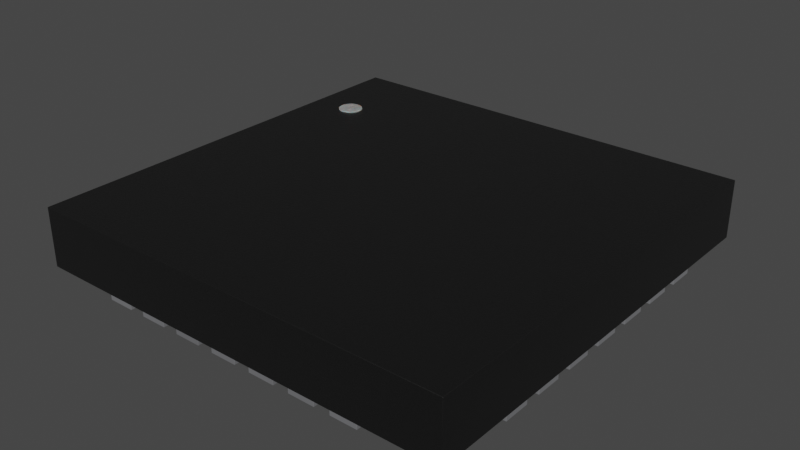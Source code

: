 # Source: UFQFN-28-1EP_4x4mm.blend  (saved by Blender 3.2.14; exported with 4.5.12 LTS)
import bpy
from mathutils import Matrix  # noqa: F401  (used for matrix-valued properties, if any)

bpy.ops.wm.read_factory_settings(use_empty=True)
scene = bpy.context.scene
scene.name = 'Scene'

# ---- collections
col_collection = bpy.data.collections.new('Collection'); scene.collection.children.link(col_collection)

# ---- materials (node trees are filled in below, after node groups)
mat_plastic_chip = bpy.data.materials.new('plastic_chip')
mat_plastic_chip.use_transparent_shadow = False
mat_plastic_chip.preview_render_type = 'CUBE'
mat_white_markings = bpy.data.materials.new('white_markings')
mat_white_markings.use_transparent_shadow = False
mat_white_markings.preview_render_type = 'FLAT'
mat_metal_pins = bpy.data.materials.new('metal_pins')
mat_metal_pins.use_transparent_shadow = False
mat_metal_pins.preview_render_type = 'CUBE'

# ---- material node trees
mat_plastic_chip.use_nodes = True; mat_plastic_chip.node_tree.nodes.clear()
_N = mat_plastic_chip.node_tree.nodes; _L = mat_plastic_chip.node_tree.links
n0 = _N.new('ShaderNodeBsdfPrincipled'); n0.name = 'Principled BSDF'; n0.location = (10, 300)
n0.distribution = 'GGX'
n0.subsurface_method = 'BURLEY'
n0.inputs[0].default_value = (0.009312, 0.009312, 0.009312, 1.0)
n0.inputs[1].default_value = 0.1372
n0.inputs[2].default_value = 0.3706
n0.inputs[3].default_value = 1.45
n0.inputs[27].default_value = (0.0, 0.0, 0.0, 1.0)
n0.inputs[28].default_value = 1.0
n1 = _N.new('ShaderNodeOutputMaterial'); n1.name = 'Material Output'; n1.location = (300, 300)
n2 = _N.new('ShaderNodeTexNoise'); n2.name = 'Noise Texture'; n2.location = (-893, 54)
n2.inputs[2].default_value = 200.0
n2.inputs[3].default_value = 3.6
n2.inputs[4].default_value = 0.8375
n3 = _N.new('ShaderNodeBump'); n3.name = 'Bump'; n3.location = (-604, -53)
n3.inputs[0].default_value = 0.08
n3.inputs[1].default_value = 1.0
n3.inputs[2].default_value = 1.0
_L.new(n0.outputs[0], n1.inputs[0])
_L.new(n2.outputs[0], n3.inputs[3])
_L.new(n3.outputs[0], n0.inputs[5])
n1.is_active_output = True
mat_white_markings.use_nodes = True; mat_white_markings.node_tree.nodes.clear()
_N = mat_white_markings.node_tree.nodes; _L = mat_white_markings.node_tree.links
n0 = _N.new('ShaderNodeOutputMaterial'); n0.name = 'Material Output'; n0.location = (300, 300)
n1 = _N.new('ShaderNodeBsdfPrincipled'); n1.name = 'Principled BSDF'; n1.location = (-34, 272)
n1.distribution = 'GGX'
n1.subsurface_method = 'BURLEY'
n1.inputs[1].default_value = 0.02
n1.inputs[2].default_value = 0.4636
n1.inputs[3].default_value = 1.4
n1.inputs[8].default_value = 1.0
n1.inputs[10].default_value = 0.3682
n1.inputs[13].default_value = 0.6591
n1.inputs[18].default_value = 0.2318
n1.inputs[20].default_value = 0.6709
n1.inputs[24].default_value = 0.1191
n1.inputs[27].default_value = (0.0, 0.0, 0.0, 1.0)
n1.inputs[28].default_value = 1.0
n2 = _N.new('ShaderNodeMapping'); n2.name = 'Mapping'; n2.location = (-1010, 265)
n2.inputs[3].default_value = (3.0, 1.0, 1.0)
n3 = _N.new('ShaderNodeTexCoord'); n3.name = 'Texture Coordinate'; n3.location = (-1250, 180)
n4 = _N.new('ShaderNodeBump'); n4.name = 'Bump'; n4.location = (-376, -99)
n4.inputs[0].default_value = 0.05
n4.inputs[1].default_value = 1.0
n4.inputs[2].default_value = 1.0
n5 = _N.new('ShaderNodeTexNoise'); n5.name = 'Noise Texture'; n5.location = (-662, 176)
n5.inputs[2].default_value = 88.0
n5.inputs[3].default_value = 10.8
n5.inputs[4].default_value = 0.9167
n5.inputs[8].default_value = 1.6
n6 = _N.new('ShaderNodeValToRGB'); n6.name = 'ColorRamp'; n6.location = (-354, 186)
while len(n6.color_ramp.elements) > 1: n6.color_ramp.elements.remove(n6.color_ramp.elements[-1])
n6.color_ramp.elements[0].position = 0.0; n6.color_ramp.elements[0].color = (0.2596, 0.2596, 0.2596, 1.0)
_e = n6.color_ramp.elements.new(1.0); _e.color = (0.6303, 0.6303, 0.6303, 1.0)
n7 = _N.new('ShaderNodeMix'); n7.name = 'Mix'; n7.location = (-204, 152)
n7.data_type = 'RGBA'
n7.inputs[0].default_value = 0.3682
n7.inputs[7].default_value = (0.2525, 0.2525, 0.2525, 1.0)
_L.new(n5.outputs[0], n6.inputs[0])
_L.new(n1.outputs[0], n0.inputs[0])
_L.new(n3.outputs[2], n2.inputs[0])
_L.new(n2.outputs[0], n5.inputs[0])
_L.new(n5.outputs[0], n4.inputs[3])
_L.new(n4.outputs[0], n1.inputs[5])
_L.new(n6.outputs[0], n7.inputs[6])
_L.new(n7.outputs[2], n1.inputs[0])
n0.is_active_output = True
mat_metal_pins.use_nodes = True; mat_metal_pins.node_tree.nodes.clear()
_N = mat_metal_pins.node_tree.nodes; _L = mat_metal_pins.node_tree.links
n0 = _N.new('ShaderNodeMapping'); n0.name = 'Mapping'; n0.location = (-1447, -91)
n0.inputs[3].default_value = (4.8, 1.2, 1.1)
n1 = _N.new('ShaderNodeBsdfPrincipled'); n1.name = 'Principled BSDF'; n1.location = (-560, 254)
n1.distribution = 'GGX'
n1.subsurface_method = 'BURLEY'
n1.inputs[1].default_value = 0.7818
n1.inputs[2].default_value = 0.2886
n1.inputs[3].default_value = 1.45
n1.inputs[13].default_value = 0.0
n1.inputs[27].default_value = (0.0, 0.0, 0.0, 1.0)
n1.inputs[28].default_value = 1.0
n2 = _N.new('ShaderNodeOutputMaterial'); n2.name = 'Material Output.002'; n2.location = (-205, 253)
n2.width = 213
n3 = _N.new('ShaderNodeTexNoise'); n3.name = 'Noise Texture.002'; n3.location = (-1228, -73)
n3.inputs[2].default_value = 0.1
n3.inputs[3].default_value = 7.0
n3.inputs[4].default_value = 0.6
n3.inputs[8].default_value = 0.4
n4 = _N.new('ShaderNodeTexCoord'); n4.name = 'Texture Coordinate'; n4.location = (-1636, -116)
n5 = _N.new('ShaderNodeMix'); n5.name = 'Mix.001'; n5.location = (-921, 45)
n5.data_type = 'RGBA'
n5.inputs[6].default_value = (0.9398, 0.9547, 1.0, 1.0)
n5.inputs[7].default_value = (0.13, 0.1259, 0.1359, 1.0)
n6 = _N.new('ShaderNodeBump'); n6.name = 'Bump.001'; n6.location = (-1001, -227)
n6.inputs[0].default_value = 0.05
n6.inputs[1].default_value = 0.01
n6.inputs[2].default_value = 1.0
_L.new(n1.outputs[0], n2.inputs[0])
_L.new(n3.outputs[0], n6.inputs[3])
_L.new(n0.outputs[0], n3.inputs[0])
_L.new(n3.outputs[0], n5.inputs[0])
_L.new(n4.outputs[3], n0.inputs[0])
_L.new(n5.outputs[2], n1.inputs[0])
_L.new(n6.outputs[0], n1.inputs[5])
n2.is_active_output = True

# ---- world
world_world = bpy.data.worlds.new('World'); scene.world = world_world
world_world.use_nodes = True; world_world.node_tree.nodes.clear()
_N = world_world.node_tree.nodes; _L = world_world.node_tree.links
n0 = _N.new('ShaderNodeOutputWorld'); n0.name = 'World Output'; n0.location = (300, 300)
n1 = _N.new('ShaderNodeBackground'); n1.name = 'Background'; n1.location = (10, 300)
n1.inputs[0].default_value = (0.05088, 0.05088, 0.05088, 1.0)
_L.new(n1.outputs[0], n0.inputs[0])
n0.is_active_output = True
world_world.color = (0.05088, 0.05088, 0.05088)
world_world.use_sun_shadow = False
world_world.sun_shadow_jitter_overblur = 0.0

# ---- meshes
me_shape_9_indexedfaceset_084 = bpy.data.meshes.new('SHAPE_9_IndexedFaceSet.084')
me_shape_9_indexedfaceset_084.from_pydata([(-0.8074, -0.8074, 0.2402), (0.8074, -0.8074, 0.02008), (0.8074, 0.8074, 0.2402), (0.8074, -0.8074, 0.2402), (0.8074, 0.8074, 0.02008), (-0.8074, 0.8074, 0.2402), (-0.8074, -0.8074, 0.02008), (-0.8074, 0.8074, 0.02008), (-0.8051, 0.4224, 0.0), (-0.6051, 0.4224, 0.05), (-0.8051, 0.4224, 0.05), (-0.8051, 0.5224, 0.05), (-0.8051, 0.5224, 0.0), (-0.6051, 0.5224, 0.0), (-0.6051, 0.4224, 0.0), (-0.6051, 0.5224, 0.05), (-0.6051, 0.265, 0.05), (-0.6051, 0.365, 0.0), (-0.6051, 0.365, 0.05), (-0.8051, 0.365, 0.0), (-0.8051, 0.365, 0.05), (-0.6051, 0.265, 0.0), (-0.8051, 0.265, 0.0), (-0.8051, 0.265, 0.05), (-0.8051, 0.1075, 0.05), (-0.6051, 0.2075, 0.05), (-0.8051, 0.1075, 0.0), (-0.8051, 0.2075, 0.05), (-0.8051, 0.2075, 0.0), (-0.6051, 0.2075, 0.0), (-0.6051, 0.1075, 0.0), (-0.6051, 0.1075, 0.05), (-0.6051, -0.05, 0.0), (-0.8051, -0.05, 0.0), (-0.8051, -0.05, 0.05), (-0.6051, 0.05, 0.05), (-0.6051, -0.05, 0.05), (-0.6051, 0.05, 0.0), (-0.8051, 0.05, 0.0), (-0.8051, 0.05, 0.05), (-0.6051, -0.2075, 0.0), (-0.8051, -0.2075, 0.0), (-0.6051, -0.2075, 0.05), (-0.6051, -0.1075, 0.05), (-0.6051, -0.1075, 0.0), (-0.8051, -0.1075, 0.05), (-0.8051, -0.1075, 0.0), (-0.8051, -0.2075, 0.05), (-0.8051, -0.365, 0.0), (-0.6051, -0.365, 0.05), (-0.8051, -0.365, 0.05), (-0.6051, -0.265, 0.0), (-0.8051, -0.265, 0.0), (-0.8051, -0.265, 0.05), (-0.6051, -0.365, 0.0), (-0.6051, -0.265, 0.05), (-0.8051, -0.5224, 0.0), (-0.6051, -0.5224, 0.05), (-0.8051, -0.4224, 0.05), (-0.8051, -0.5224, 0.05), (-0.8051, -0.4224, 0.0), (-0.6051, -0.4224, 0.0), (-0.6051, -0.5224, 0.0), (-0.6051, -0.4224, 0.05), (-0.5224, -0.8051, 0.0), (-0.5224, -0.6051, 0.0), (-0.5224, -0.6051, 0.05), (-0.4224, -0.6051, 0.05), (-0.4224, -0.6051, 0.0), (-0.4224, -0.8051, 0.0), (-0.5224, -0.8051, 0.05), (-0.4224, -0.8051, 0.05), (-0.365, -0.8051, 0.0), (-0.265, -0.8051, 0.05), (-0.365, -0.6051, 0.0), (-0.265, -0.6051, 0.0), (-0.265, -0.6051, 0.05), (-0.265, -0.8051, 0.0), (-0.365, -0.8051, 0.05), (-0.365, -0.6051, 0.05), (-0.1075, -0.8051, 0.05), (-0.1075, -0.6051, 0.0), (-0.1075, -0.8051, 0.0), (-0.1075, -0.6051, 0.05), (-0.2075, -0.6051, 0.0), (-0.2075, -0.8051, 0.0), (-0.2075, -0.8051, 0.05), (-0.2075, -0.6051, 0.05), (-0.05, -0.8051, 0.05), (-0.05, -0.6051, 0.0), (-0.05, -0.6051, 0.05), (0.05, -0.6051, 0.0), (0.05, -0.8051, 0.0), (-0.05, -0.8051, 0.0), (0.05, -0.8051, 0.05), (0.05, -0.6051, 0.05), (0.1075, -0.8051, 0.0), (0.1075, -0.8051, 0.05), (0.2075, -0.6051, 0.05), (0.2075, -0.8051, 0.05), (0.2075, -0.6051, 0.0), (0.1075, -0.6051, 0.05), (0.1075, -0.6051, 0.0), (0.2075, -0.8051, 0.0), (0.265, -0.8051, 0.0), (0.265, -0.8051, 0.05), (0.365, -0.6051, 0.0), (0.365, -0.8051, 0.0), (0.365, -0.8051, 0.05), (0.265, -0.6051, 0.05), (0.265, -0.6051, 0.0), (0.365, -0.6051, 0.05), (0.4224, -0.8051, 0.0), (0.5224, -0.8051, 0.05), (0.5224, -0.8051, 0.0), (0.4224, -0.6051, 0.0), (0.5224, -0.6051, 0.0), (0.4224, -0.8051, 0.05), (0.4224, -0.6051, 0.05), (0.5224, -0.6051, 0.05), (0.8051, -0.4224, 0.0), (0.8051, -0.4224, 0.05), (0.8051, -0.5224, 0.05), (0.6051, -0.4224, 0.0), (0.6051, -0.5224, 0.05), (0.8051, -0.5224, 0.0), (0.6051, -0.5224, 0.0), (0.6051, -0.4224, 0.05), (0.8051, -0.365, 0.05), (0.8051, -0.265, 0.0), (0.6051, -0.265, 0.0), (0.6051, -0.265, 0.05), (0.6051, -0.365, 0.0), (0.8051, -0.365, 0.0), (0.6051, -0.365, 0.05), (0.8051, -0.265, 0.05), (0.8051, -0.2075, 0.0), (0.6051, -0.2075, 0.0), (0.6051, -0.1075, 0.0), (0.8051, -0.1075, 0.0), (0.8051, -0.1075, 0.05), (0.6051, -0.2075, 0.05), (0.8051, -0.2075, 0.05), (0.6051, -0.1075, 0.05), (0.8051, 0.05, 0.0), (0.8051, -0.05, 0.05), (0.6051, 0.05, 0.0), (0.6051, -0.05, 0.05), (0.6051, 0.05, 0.05), (0.8051, -0.05, 0.0), (0.6051, -0.05, 0.0), (0.8051, 0.05, 0.05), (0.8051, 0.1075, 0.05), (0.8051, 0.2075, 0.0), (0.6051, 0.2075, 0.05), (0.6051, 0.1075, 0.0), (0.6051, 0.2075, 0.0), (0.8051, 0.1075, 0.0), (0.6051, 0.1075, 0.05), (0.8051, 0.2075, 0.05), (0.8051, 0.265, 0.0), (0.8051, 0.365, 0.05), (0.8051, 0.265, 0.05), (0.6051, 0.365, 0.0), (0.6051, 0.265, 0.05), (0.6051, 0.365, 0.05), (0.8051, 0.365, 0.0), (0.6051, 0.265, 0.0), (0.6051, 0.4224, 0.0), (0.8051, 0.5224, 0.0), (0.8051, 0.5224, 0.05), (0.8051, 0.4224, 0.05), (0.6051, 0.4224, 0.05), (0.6051, 0.5224, 0.0), (0.8051, 0.4224, 0.0), (0.6051, 0.5224, 0.05), (0.5224, 0.6051, 0.0), (0.5224, 0.6051, 0.05), (0.5224, 0.8051, 0.05), (0.4224, 0.8051, 0.0), (0.5224, 0.8051, 0.0), (0.4224, 0.6051, 0.0), (0.4224, 0.6051, 0.05), (0.4224, 0.8051, 0.05), (0.365, 0.6051, 0.0), (0.365, 0.6051, 0.05), (0.365, 0.8051, 0.0), (0.265, 0.8051, 0.0), (0.265, 0.6051, 0.0), (0.265, 0.8051, 0.05), (0.265, 0.6051, 0.05), (0.365, 0.8051, 0.05), (0.1075, 0.6051, 0.05), (0.2075, 0.8051, 0.0), (0.2075, 0.6051, 0.05), (0.1075, 0.8051, 0.0), (0.2075, 0.8051, 0.05), (0.2075, 0.6051, 0.0), (0.1075, 0.6051, 0.0), (0.1075, 0.8051, 0.05), (0.05, 0.6051, 0.0), (0.05, 0.6051, 0.05), (0.05, 0.8051, 0.05), (-0.05, 0.8051, 0.0), (0.05, 0.8051, 0.0), (-0.05, 0.8051, 0.05), (-0.05, 0.6051, 0.05), (-0.05, 0.6051, 0.0), (-0.1075, 0.6051, 0.0), (-0.1075, 0.8051, 0.0), (-0.1075, 0.6051, 0.05), (-0.2075, 0.8051, 0.05), (-0.2075, 0.8051, 0.0), (-0.2075, 0.6051, 0.0), (-0.2075, 0.6051, 0.05), (-0.1075, 0.8051, 0.05), (-0.365, 0.6051, 0.0), (-0.265, 0.6051, 0.0), (-0.265, 0.6051, 0.05), (-0.365, 0.8051, 0.05), (-0.365, 0.6051, 0.05), (-0.365, 0.8051, 0.0), (-0.265, 0.8051, 0.0), (-0.265, 0.8051, 0.05), (-0.5224, 0.6051, 0.0), (-0.4224, 0.6051, 0.05), (-0.5224, 0.6051, 0.05), (-0.5224, 0.8051, 0.05), (-0.5224, 0.8051, 0.0), (-0.4224, 0.8051, 0.0), (-0.4224, 0.6051, 0.0), (-0.4224, 0.8051, 0.05), (0.5402, -0.5402, 0.0), (0.5402, 0.5402, 0.05), (0.5402, 0.5402, 0.0), (-0.5402, 0.5402, 0.05), (-0.5402, -0.5402, 0.0), (-0.5402, 0.5402, 0.0), (-0.5402, -0.5402, 0.05), (0.5402, -0.5402, 0.05), (-0.6436, 0.5148, 0.1527), (-0.6436, 0.5148, 0.244), (-0.6347, 0.5139, 0.1527), (-0.6347, 0.5139, 0.244), (-0.6262, 0.5113, 0.1527), (-0.6262, 0.5113, 0.244), (-0.6183, 0.5071, 0.1527), (-0.6183, 0.5071, 0.244), (-0.6114, 0.5014, 0.1527), (-0.6114, 0.5014, 0.244), (-0.6057, 0.4945, 0.1527), (-0.6057, 0.4945, 0.244), (-0.6015, 0.4866, 0.1527), (-0.6015, 0.4866, 0.244), (-0.5989, 0.478, 0.1527), (-0.5989, 0.478, 0.244), (-0.598, 0.4691, 0.1527), (-0.598, 0.4691, 0.244), (-0.5989, 0.4602, 0.1527), (-0.5989, 0.4602, 0.244), (-0.6015, 0.4516, 0.1527), (-0.6015, 0.4516, 0.244), (-0.6057, 0.4438, 0.1527), (-0.6057, 0.4438, 0.244), (-0.6114, 0.4368, 0.1527), (-0.6114, 0.4368, 0.244), (-0.6183, 0.4312, 0.1527), (-0.6183, 0.4312, 0.244), (-0.6262, 0.4269, 0.1527), (-0.6262, 0.4269, 0.244), (-0.6347, 0.4243, 0.1527), (-0.6347, 0.4243, 0.244), (-0.6436, 0.4235, 0.1527), (-0.6436, 0.4235, 0.244), (-0.6526, 0.4243, 0.1527), (-0.6526, 0.4243, 0.244), (-0.6611, 0.4269, 0.1527), (-0.6611, 0.4269, 0.244), (-0.669, 0.4312, 0.1527), (-0.669, 0.4312, 0.244), (-0.6759, 0.4368, 0.1527), (-0.6759, 0.4368, 0.244), (-0.6816, 0.4438, 0.1527), (-0.6816, 0.4438, 0.244), (-0.6858, 0.4516, 0.1527), (-0.6858, 0.4516, 0.244), (-0.6884, 0.4602, 0.1527), (-0.6884, 0.4602, 0.244), (-0.6893, 0.4691, 0.1527), (-0.6893, 0.4691, 0.244), (-0.6884, 0.478, 0.1527), (-0.6884, 0.478, 0.244), (-0.6858, 0.4866, 0.1527), (-0.6858, 0.4866, 0.244), (-0.6816, 0.4945, 0.1527), (-0.6816, 0.4945, 0.244), (-0.6759, 0.5014, 0.1527), (-0.6759, 0.5014, 0.244), (-0.669, 0.5071, 0.1527), (-0.669, 0.5071, 0.244), (-0.6611, 0.5113, 0.1527), (-0.6611, 0.5113, 0.244), (-0.6526, 0.5139, 0.1527), (-0.6526, 0.5139, 0.244)], [], [(28, 26, 24, 27), (6, 1, 3, 0), (1, 4, 2, 3), (4, 7, 5, 2), (7, 6, 0, 5), (1, 6, 7, 4), (8, 14, 9, 10), (14, 13, 15, 9), (13, 12, 11, 15), (12, 8, 10, 11), (14, 8, 12, 13), (10, 9, 15, 11), (22, 21, 16, 23), (21, 17, 18, 16), (17, 19, 20, 18), (19, 22, 23, 20), (21, 22, 19, 17), (23, 16, 18, 20), (26, 30, 31, 24), (30, 29, 25, 31), (29, 28, 27, 25), (30, 26, 28, 29), (33, 32, 36, 34), (24, 31, 25, 27), (32, 37, 35, 36), (68, 65, 66, 67), (37, 38, 39, 35), (38, 33, 34, 39), (32, 33, 38, 37), (34, 36, 35, 39), (41, 40, 42, 47), (40, 44, 43, 42), (44, 46, 45, 43), (46, 41, 47, 45), (40, 41, 46, 44), (47, 42, 43, 45), (48, 54, 49, 50), (54, 51, 55, 49), (51, 52, 53, 55), (52, 48, 50, 53), (54, 48, 52, 51), (50, 49, 55, 53), (56, 62, 57, 59), (62, 61, 63, 57), (61, 60, 58, 63), (60, 56, 59, 58), (62, 56, 60, 61), (59, 57, 63, 58), (64, 69, 71, 70), (69, 68, 67, 71), (65, 64, 70, 66), (75, 74, 79, 76), (69, 64, 65, 68), (70, 71, 67, 66), (72, 77, 73, 78), (77, 75, 76, 73), (74, 72, 78, 79), (92, 93, 89, 91), (77, 72, 74, 75), (78, 73, 76, 79), (85, 82, 80, 86), (82, 81, 83, 80), (81, 84, 87, 83), (84, 85, 86, 87), (82, 85, 84, 81), (86, 80, 83, 87), (93, 92, 94, 88), (92, 91, 95, 94), (91, 89, 90, 95), (89, 93, 88, 90), (88, 94, 95, 90), (107, 106, 111, 108), (96, 103, 99, 97), (103, 100, 98, 99), (100, 102, 101, 98), (102, 96, 97, 101), (103, 96, 102, 100), (97, 99, 98, 101), (104, 107, 108, 105), (106, 110, 109, 111), (125, 120, 121, 122), (110, 104, 105, 109), (107, 104, 110, 106), (105, 108, 111, 109), (112, 114, 113, 117), (114, 116, 119, 113), (116, 115, 118, 119), (115, 112, 117, 118), (114, 112, 115, 116), (117, 113, 119, 118), (126, 125, 122, 124), (120, 123, 127, 121), (139, 138, 143, 140), (123, 126, 124, 127), (125, 126, 123, 120), (124, 122, 121, 127), (132, 133, 128, 134), (133, 129, 135, 128), (129, 130, 131, 135), (130, 132, 134, 131), (133, 132, 130, 129), (134, 128, 135, 131), (137, 136, 142, 141), (136, 139, 140, 142), (138, 137, 141, 143), (141, 142, 140, 143), (136, 137, 138, 139), (150, 149, 145, 147), (149, 144, 151, 145), (144, 146, 148, 151), (160, 167, 163, 166), (146, 150, 147, 148), (149, 150, 146, 144), (147, 145, 151, 148), (155, 157, 152, 158), (157, 153, 159, 152), (153, 156, 154, 159), (156, 155, 158, 154), (157, 155, 156, 153), (158, 152, 159, 154), (167, 160, 162, 164), (160, 166, 161, 162), (166, 163, 165, 161), (163, 167, 164, 165), (164, 162, 161, 165), (174, 169, 170, 171), (168, 174, 171, 172), (169, 173, 175, 170), (176, 181, 179, 180), (173, 168, 172, 175), (174, 168, 173, 169), (172, 171, 170, 175), (181, 176, 177, 182), (176, 180, 178, 177), (180, 179, 183, 178), (179, 181, 182, 183), (182, 177, 178, 183), (187, 188, 190, 189), (188, 184, 185, 190), (184, 186, 191, 185), (186, 187, 189, 191), (184, 188, 187, 186), (197, 193, 196, 194), (190, 185, 191, 189), (198, 197, 194, 192), (195, 198, 192, 199), (193, 195, 199, 196), (208, 209, 215, 210), (197, 198, 195, 193), (192, 194, 196, 199), (207, 200, 201, 206), (200, 204, 202, 201), (204, 203, 205, 202), (203, 207, 206, 205), (200, 207, 203, 204), (206, 201, 202, 205), (213, 208, 210, 214), (209, 212, 211, 215), (0, 3, 2, 5), (212, 213, 214, 211), (208, 213, 212, 209), (214, 210, 215, 211), (216, 217, 218, 220), (217, 222, 223, 218), (222, 221, 219, 223), (221, 216, 220, 219), (217, 216, 221, 222), (220, 218, 223, 219), (224, 230, 225, 226), (230, 229, 231, 225), (229, 228, 227, 231), (228, 224, 226, 227), (230, 224, 228, 229), (226, 225, 231, 227), (236, 232, 239, 238), (232, 234, 233, 239), (234, 237, 235, 233), (237, 236, 238, 235), (232, 236, 237, 234), (238, 239, 233, 235), (240, 241, 243, 242), (242, 243, 245, 244), (244, 245, 247, 246), (246, 247, 249, 248), (248, 249, 251, 250), (250, 251, 253, 252), (252, 253, 255, 254), (254, 255, 257, 256), (256, 257, 259, 258), (258, 259, 261, 260), (260, 261, 263, 262), (262, 263, 265, 264), (264, 265, 267, 266), (266, 267, 269, 268), (268, 269, 271, 270), (270, 271, 273, 272), (272, 273, 275, 274), (274, 275, 277, 276), (276, 277, 279, 278), (278, 279, 281, 280), (280, 281, 283, 282), (282, 283, 285, 284), (284, 285, 287, 286), (286, 287, 289, 288), (288, 289, 291, 290), (290, 291, 293, 292), (292, 293, 295, 294), (294, 295, 297, 296), (296, 297, 299, 298), (298, 299, 301, 300), (243, 241, 303, 301, 299, 297, 295, 293, 291, 289, 287, 285, 283, 281, 279, 277, 275, 273, 271, 269, 267, 265, 263, 261, 259, 257, 255, 253, 251, 249, 247, 245), (300, 301, 303, 302), (302, 303, 241, 240), (240, 242, 244, 246, 248, 250, 252, 254, 256, 258, 260, 262, 264, 266, 268, 270, 272, 274, 276, 278, 280, 282, 284, 286, 288, 290, 292, 294, 296, 298, 300, 302)])
me_shape_9_indexedfaceset_084.polygons.foreach_set('use_smooth', [1, 1, 1, 1, 1, 1, 1, 1, 1, 1, 1, 1, 1, 1, 1, 1, 1, 1, 1, 1, 1, 1, 1, 1, 1, 1, 1, 1, 1, 1, 1, 1, 1, 1, 1, 1, 1, 1, 1, 1, 1, 1, 1, 1, 1, 1, 1, 1, 1, 1, 1, 1, 1, 1, 1, 1, 1, 1, 1, 1, 1, 1, 1, 1, 1, 1, 1, 1, 1, 1, 1, 1, 1, 1, 1, 1, 1, 1, 1, 1, 1, 1, 1, 1, 1, 1, 1, 1, 1, 1, 1, 1, 1, 1, 1, 1, 1, 1, 1, 1, 1, 1, 1, 1, 1, 1, 1, 1, 1, 1, 1, 1, 1, 1, 1, 1, 1, 1, 1, 1, 1, 1, 1, 1, 1, 1, 1, 1, 1, 1, 1, 1, 1, 1, 1, 1, 1, 1, 1, 1, 1, 1, 1, 1, 1, 1, 1, 1, 1, 1, 1, 1, 1, 1, 1, 1, 1, 1, 1, 1, 1, 1, 1, 1, 1, 1, 1, 1, 1, 1, 1, 1, 1, 1, 1, 1, 1, 1, 1, 1, 0, 0, 0, 0, 0, 0, 0, 0, 0, 0, 0, 0, 0, 0, 0, 0, 0, 0, 0, 0, 0, 0, 0, 0, 0, 0, 0, 0, 0, 0, 0, 0, 0, 0])
me_shape_9_indexedfaceset_084.polygons.foreach_set('material_index', [2, 0, 0, 0, 0, 0, 2, 2, 2, 2, 2, 2, 2, 2, 2, 2, 2, 2, 2, 2, 2, 2, 2, 2, 2, 2, 2, 2, 2, 2, 2, 2, 2, 2, 2, 2, 2, 2, 2, 2, 2, 2, 2, 2, 2, 2, 2, 2, 2, 2, 2, 2, 2, 2, 2, 2, 2, 2, 2, 2, 2, 2, 2, 2, 2, 2, 2, 2, 2, 2, 2, 2, 2, 2, 2, 2, 2, 2, 2, 2, 2, 2, 2, 2, 2, 2, 2, 2, 2, 2, 2, 2, 2, 2, 2, 2, 2, 2, 2, 2, 2, 2, 2, 2, 2, 2, 2, 2, 2, 2, 2, 2, 2, 2, 2, 2, 2, 2, 2, 2, 2, 2, 2, 2, 2, 2, 2, 2, 2, 2, 2, 2, 2, 2, 2, 2, 2, 2, 2, 2, 2, 2, 2, 2, 2, 2, 2, 2, 2, 2, 2, 2, 2, 2, 2, 2, 2, 2, 0, 2, 2, 2, 2, 2, 2, 2, 2, 2, 2, 2, 2, 2, 2, 2, 1, 2, 2, 2, 2, 1, 1, 1, 1, 1, 1, 1, 1, 1, 1, 1, 1, 1, 1, 1, 1, 1, 1, 1, 1, 1, 1, 1, 1, 1, 1, 1, 1, 1, 1, 1, 1, 1, 1, 1])
_k = set([(0, 3), (0, 5), (0, 6), (1, 3), (1, 4), (1, 6), (2, 3), (2, 4), (2, 5), (4, 7), (5, 7), (6, 7), (8, 10), (8, 12), (8, 14), (9, 10), (9, 14), (9, 15), (10, 11), (11, 12), (11, 15), (12, 13), (13, 14), (13, 15), (16, 18), (16, 21), (16, 23), (17, 18), (17, 19), (17, 21), (18, 20), (19, 20), (19, 22), (20, 23), (21, 22), (22, 23), (24, 26), (24, 27), (24, 31), (25, 27), (25, 29), (25, 31), (26, 28), (26, 30), (27, 28), (28, 29), (29, 30), (30, 31), (32, 33), (32, 36), (32, 37), (33, 34), (33, 38), (34, 36), (34, 39), (35, 36), (35, 37), (35, 39), (37, 38), (38, 39), (40, 41), (40, 42), (40, 44), (41, 46), (41, 47), (42, 43), (42, 47), (43, 44), (43, 45), (44, 46), (45, 46), (45, 47), (48, 50), (48, 52), (48, 54), (49, 50), (49, 54), (49, 55), (50, 53), (51, 52), (51, 54), (51, 55), (52, 53), (53, 55), (56, 59), (56, 60), (56, 62), (57, 59), (57, 62), (57, 63), (58, 59), (58, 60), (58, 63), (60, 61), (61, 62), (61, 63), (64, 65), (64, 69), (64, 70), (65, 66), (65, 68), (66, 67), (66, 70), (67, 68), (67, 71), (68, 69), (69, 71), (70, 71), (72, 74), (72, 77), (72, 78), (73, 76), (73, 77), (73, 78), (74, 75), (74, 79), (75, 76), (75, 77), (76, 79), (78, 79), (80, 82), (80, 83), (80, 86), (81, 82), (81, 83), (81, 84), (82, 85), (83, 87), (84, 85), (84, 87), (85, 86), (86, 87), (88, 90), (88, 93), (88, 94), (89, 90), (89, 91), (89, 93), (90, 95), (91, 92), (91, 95), (92, 93), (92, 94), (94, 95), (96, 97), (96, 102), (96, 103), (97, 99), (97, 101), (98, 99), (98, 100), (98, 101), (99, 103), (100, 102), (100, 103), (101, 102), (104, 105), (104, 107), (104, 110), (105, 108), (105, 109), (106, 107), (106, 110), (106, 111), (107, 108), (108, 111), (109, 110), (109, 111), (112, 114), (112, 115), (112, 117), (113, 114), (113, 117), (113, 119), (114, 116), (115, 116), (115, 118), (116, 119), (117, 118), (118, 119), (120, 121), (120, 123), (120, 125), (121, 122), (121, 127), (122, 124), (122, 125), (123, 126), (123, 127), (124, 126), (124, 127), (125, 126), (128, 133), (128, 134), (128, 135), (129, 130), (129, 133), (129, 135), (130, 131), (130, 132), (131, 134), (131, 135), (132, 133), (132, 134), (136, 137), (136, 139), (136, 142), (137, 138), (137, 141), (138, 139), (138, 143), (139, 140), (140, 142), (140, 143), (141, 142), (141, 143), (144, 146), (144, 149), (144, 151), (145, 147), (145, 149), (145, 151), (146, 148), (146, 150), (147, 148), (147, 150), (148, 151), (149, 150), (152, 157), (152, 158), (152, 159), (153, 156), (153, 157), (153, 159), (154, 156), (154, 158), (154, 159), (155, 156), (155, 157), (155, 158), (160, 162), (160, 166), (160, 167), (161, 162), (161, 165), (161, 166), (162, 164), (163, 165), (163, 166), (163, 167), (164, 165), (164, 167), (168, 172), (168, 173), (168, 174), (169, 170), (169, 173), (169, 174), (170, 171), (170, 175), (171, 172), (171, 174), (172, 175), (173, 175), (176, 177), (176, 180), (176, 181), (177, 178), (177, 182), (178, 180), (178, 183), (179, 180), (179, 181), (179, 183), (181, 182), (182, 183), (184, 185), (184, 186), (184, 188), (185, 190), (185, 191), (186, 187), (186, 191), (187, 188), (187, 189), (188, 190), (189, 190), (189, 191), (192, 194), (192, 198), (192, 199), (193, 195), (193, 196), (193, 197), (194, 196), (194, 197), (195, 198), (195, 199), (196, 199), (197, 198), (200, 201), (200, 204), (200, 207), (201, 202), (201, 206), (202, 204), (202, 205), (203, 204), (203, 205), (203, 207), (205, 206), (206, 207), (208, 209), (208, 210), (208, 213), (209, 212), (209, 215), (210, 214), (210, 215), (211, 212), (211, 214), (211, 215), (212, 213), (213, 214), (216, 217), (216, 220), (216, 221), (217, 218), (217, 222), (218, 220), (218, 223), (219, 220), (219, 221), (219, 223), (221, 222), (222, 223), (224, 226), (224, 228), (224, 230), (225, 226), (225, 230), (225, 231), (226, 227), (227, 228), (227, 231), (228, 229), (229, 230), (229, 231), (232, 234), (232, 236), (232, 239), (233, 234), (233, 235), (233, 239), (234, 237), (235, 237), (235, 238), (236, 237), (236, 238), (238, 239), (241, 243), (241, 303), (243, 245), (245, 247), (247, 249), (249, 251), (251, 253), (253, 255), (255, 257), (257, 259), (259, 261), (261, 263), (263, 265), (265, 267), (267, 269), (269, 271), (271, 273), (273, 275), (275, 277), (277, 279), (279, 281), (281, 283), (283, 285), (285, 287), (287, 289), (289, 291), (291, 293), (293, 295), (295, 297), (297, 299), (299, 301), (301, 303)])
me_shape_9_indexedfaceset_084.attributes.new('sharp_edge', 'BOOLEAN', 'EDGE').data.foreach_set('value', [ (min(e.vertices), max(e.vertices)) in _k for e in me_shape_9_indexedfaceset_084.edges])
_uv = me_shape_9_indexedfaceset_084.uv_layers.new(name='UVMap')
_uv.uv.foreach_set('vector', [0.5826, 0.4731, 0.5205, 0.4731, 0.5205, 0.4856, 0.5826, 0.4856, 0.06351, 0.4856, 1.064, 0.4856, 1.064, 0.6222, 0.06351, 0.6222, -0.04629, 0.4856, 0.9537, 0.4856, 0.9537, 0.6222, -0.04629, 0.6222, 1.064, 0.4856, 0.06351, 0.4856, 0.06351, 0.6222, 1.064, 0.6222, 0.9537, 0.4856, -0.04629, 0.4856, -0.04629, 0.6222, 0.9537, 0.6222, 1.064, -0.04629, 0.06351, -0.04629, 0.06351, 0.9537, 1.064, 0.9537, 0.06351, 0.4731, 0.1877, 0.4731, 0.1877, 0.4856, 0.06351, 0.4856, 0.7161, 0.4731, 0.7782, 0.4731, 0.7782, 0.4856, 0.7161, 0.4856, 0.1877, 0.4731, 0.06351, 0.4731, 0.06351, 0.4856, 0.1877, 0.4856, 0.7782, 0.4731, 0.7161, 0.4731, 0.7161, 0.4856, 0.7782, 0.4856, 0.1877, 0.7161, 0.06351, 0.7161, 0.06351, 0.7782, 0.1877, 0.7782, 0.06351, 0.7161, 0.1877, 0.7161, 0.1877, 0.7782, 0.06351, 0.7782, 0.06351, 0.4731, 0.1877, 0.4731, 0.1877, 0.4856, 0.06351, 0.4856, 0.6183, 0.4731, 0.6804, 0.4731, 0.6804, 0.4856, 0.6183, 0.4856, 0.1877, 0.4731, 0.06351, 0.4731, 0.06351, 0.4856, 0.1877, 0.4856, 0.6804, 0.4731, 0.6183, 0.4731, 0.6183, 0.4856, 0.6804, 0.4856, 0.1877, 0.6183, 0.06351, 0.6183, 0.06351, 0.6804, 0.1877, 0.6804, 0.06351, 0.6183, 0.1877, 0.6183, 0.1877, 0.6804, 0.06351, 0.6804, 0.06351, 0.4731, 0.1877, 0.4731, 0.1877, 0.4856, 0.06351, 0.4856, 0.5205, 0.4731, 0.5826, 0.4731, 0.5826, 0.4856, 0.5205, 0.4856, 0.1877, 0.4731, 0.06351, 0.4731, 0.06351, 0.4856, 0.1877, 0.4856, 0.1877, 0.5205, 0.06351, 0.5205, 0.06351, 0.5826, 0.1877, 0.5826, 0.06351, 0.4731, 0.1877, 0.4731, 0.1877, 0.4856, 0.06351, 0.4856, 0.06351, 0.5205, 0.1877, 0.5205, 0.1877, 0.5826, 0.06351, 0.5826, 0.4227, 0.4731, 0.4848, 0.4731, 0.4848, 0.4856, 0.4227, 0.4856, 0.3012, 0.4731, 0.2391, 0.4731, 0.2391, 0.4856, 0.3012, 0.4856, 0.1877, 0.4731, 0.06351, 0.4731, 0.06351, 0.4856, 0.1877, 0.4856, 0.4848, 0.4731, 0.4227, 0.4731, 0.4227, 0.4856, 0.4848, 0.4856, 0.1877, 0.4227, 0.06351, 0.4227, 0.06351, 0.4848, 0.1877, 0.4848, 0.06351, 0.4227, 0.1877, 0.4227, 0.1877, 0.4848, 0.06351, 0.4848, 0.06351, 0.4731, 0.1877, 0.4731, 0.1877, 0.4856, 0.06351, 0.4856, 0.3249, 0.4731, 0.387, 0.4731, 0.387, 0.4856, 0.3249, 0.4856, 0.1877, 0.4731, 0.06351, 0.4731, 0.06351, 0.4856, 0.1877, 0.4856, 0.387, 0.4731, 0.3249, 0.4731, 0.3249, 0.4856, 0.387, 0.4856, 0.1877, 0.3249, 0.06351, 0.3249, 0.06351, 0.387, 0.1877, 0.387, 0.06351, 0.3249, 0.1877, 0.3249, 0.1877, 0.387, 0.06351, 0.387, 0.06351, 0.4731, 0.1877, 0.4731, 0.1877, 0.4856, 0.06351, 0.4856, 0.2271, 0.4731, 0.2892, 0.4731, 0.2892, 0.4856, 0.2271, 0.4856, 0.1877, 0.4731, 0.06351, 0.4731, 0.06351, 0.4856, 0.1877, 0.4856, 0.2892, 0.4731, 0.2271, 0.4731, 0.2271, 0.4856, 0.2892, 0.4856, 0.1877, 0.2271, 0.06351, 0.2271, 0.06351, 0.2892, 0.1877, 0.2892, 0.06351, 0.2271, 0.1877, 0.2271, 0.1877, 0.2892, 0.06351, 0.2892, 0.06351, 0.4731, 0.1877, 0.4731, 0.1877, 0.4856, 0.06351, 0.4856, 0.1293, 0.4731, 0.1914, 0.4731, 0.1914, 0.4856, 0.1293, 0.4856, 0.1877, 0.4731, 0.06351, 0.4731, 0.06351, 0.4856, 0.1877, 0.4856, 0.1914, 0.4731, 0.1293, 0.4731, 0.1293, 0.4856, 0.1914, 0.4856, 0.1877, 0.1293, 0.06351, 0.1293, 0.06351, 0.1914, 0.1877, 0.1914, 0.06351, 0.1293, 0.1877, 0.1293, 0.1877, 0.1914, 0.06351, 0.1914, 0.2391, 0.4731, 0.3012, 0.4731, 0.3012, 0.4856, 0.2391, 0.4856, -0.04629, 0.4731, 0.07792, 0.4731, 0.07792, 0.4856, -0.04629, 0.4856, 0.07792, 0.4731, -0.04629, 0.4731, -0.04629, 0.4856, 0.07792, 0.4856, 0.399, 0.4731, 0.3369, 0.4731, 0.3369, 0.4856, 0.399, 0.4856, 0.3012, -0.04629, 0.2391, -0.04629, 0.2391, 0.07792, 0.3012, 0.07792, 0.2391, -0.04629, 0.3012, -0.04629, 0.3012, 0.07792, 0.2391, 0.07792, 0.3369, 0.4731, 0.399, 0.4731, 0.399, 0.4856, 0.3369, 0.4856, -0.04629, 0.4731, 0.07792, 0.4731, 0.07792, 0.4856, -0.04629, 0.4856, 0.07792, 0.4731, -0.04629, 0.4731, -0.04629, 0.4856, 0.07792, 0.4856, 0.5946, -0.04629, 0.5325, -0.04629, 0.5325, 0.07792, 0.5946, 0.07792, 0.399, -0.04629, 0.3369, -0.04629, 0.3369, 0.07792, 0.399, 0.07792, 0.3369, -0.04629, 0.399, -0.04629, 0.399, 0.07792, 0.3369, 0.07792, 0.4347, 0.4731, 0.4968, 0.4731, 0.4968, 0.4856, 0.4347, 0.4856, -0.04629, 0.4731, 0.07792, 0.4731, 0.07792, 0.4856, -0.04629, 0.4856, 0.4968, 0.4731, 0.4347, 0.4731, 0.4347, 0.4856, 0.4968, 0.4856, 0.07792, 0.4731, -0.04629, 0.4731, -0.04629, 0.4856, 0.07792, 0.4856, 0.4968, -0.04629, 0.4347, -0.04629, 0.4347, 0.07792, 0.4968, 0.07792, 0.4347, -0.04629, 0.4968, -0.04629, 0.4968, 0.07792, 0.4347, 0.07792, 0.5325, 0.4731, 0.5946, 0.4731, 0.5946, 0.4856, 0.5325, 0.4856, -0.04629, 0.4731, 0.07792, 0.4731, 0.07792, 0.4856, -0.04629, 0.4856, 0.5946, 0.4731, 0.5325, 0.4731, 0.5325, 0.4856, 0.5946, 0.4856, 0.07792, 0.4731, -0.04629, 0.4731, -0.04629, 0.4856, 0.07792, 0.4856, 0.5325, -0.04629, 0.5946, -0.04629, 0.5946, 0.07792, 0.5325, 0.07792, -0.04629, 0.4731, 0.07792, 0.4731, 0.07792, 0.4856, -0.04629, 0.4856, 0.6303, 0.4731, 0.6924, 0.4731, 0.6924, 0.4856, 0.6303, 0.4856, -0.04629, 0.4731, 0.07792, 0.4731, 0.07792, 0.4856, -0.04629, 0.4856, 0.6924, 0.4731, 0.6303, 0.4731, 0.6303, 0.4856, 0.6924, 0.4856, 0.07792, 0.4731, -0.04629, 0.4731, -0.04629, 0.4856, 0.07792, 0.4856, 0.6924, -0.04629, 0.6303, -0.04629, 0.6303, 0.07792, 0.6924, 0.07792, 0.6303, -0.04629, 0.6924, -0.04629, 0.6924, 0.07792, 0.6303, 0.07792, 0.7281, 0.4731, 0.7902, 0.4731, 0.7902, 0.4856, 0.7281, 0.4856, 0.7902, 0.4731, 0.7281, 0.4731, 0.7281, 0.4856, 0.7902, 0.4856, 0.1293, 0.4731, 0.1914, 0.4731, 0.1914, 0.4856, 0.1293, 0.4856, 0.07792, 0.4731, -0.04629, 0.4731, -0.04629, 0.4856, 0.07792, 0.4856, 0.7902, -0.04629, 0.7281, -0.04629, 0.7281, 0.07792, 0.7902, 0.07792, 0.7281, -0.04629, 0.7902, -0.04629, 0.7902, 0.07792, 0.7281, 0.07792, 0.8259, 0.4731, 0.888, 0.4731, 0.888, 0.4856, 0.8259, 0.4856, -0.04629, 0.4731, 0.07792, 0.4731, 0.07792, 0.4856, -0.04629, 0.4856, 0.888, 0.4731, 0.8259, 0.4731, 0.8259, 0.4856, 0.888, 0.4856, 0.07792, 0.4731, -0.04629, 0.4731, -0.04629, 0.4856, 0.07792, 0.4856, 0.888, -0.04629, 0.8259, -0.04629, 0.8259, 0.07792, 0.888, 0.07792, 0.8259, -0.04629, 0.888, -0.04629, 0.888, 0.07792, 0.8259, 0.07792, 0.9393, 0.4731, 1.064, 0.4731, 1.064, 0.4856, 0.9393, 0.4856, 1.064, 0.4731, 0.9393, 0.4731, 0.9393, 0.4856, 1.064, 0.4856, 1.064, 0.4731, 0.9393, 0.4731, 0.9393, 0.4856, 1.064, 0.4856, 0.1914, 0.4731, 0.1293, 0.4731, 0.1293, 0.4856, 0.1914, 0.4856, 1.064, 0.1293, 0.9393, 0.1293, 0.9393, 0.1914, 1.064, 0.1914, 0.9393, 0.1293, 1.064, 0.1293, 1.064, 0.1914, 0.9393, 0.1914, 0.9393, 0.4731, 1.064, 0.4731, 1.064, 0.4856, 0.9393, 0.4856, 0.2271, 0.4731, 0.2892, 0.4731, 0.2892, 0.4856, 0.2271, 0.4856, 1.064, 0.4731, 0.9393, 0.4731, 0.9393, 0.4856, 1.064, 0.4856, 0.2892, 0.4731, 0.2271, 0.4731, 0.2271, 0.4856, 0.2892, 0.4856, 1.064, 0.2271, 0.9393, 0.2271, 0.9393, 0.2892, 1.064, 0.2892, 0.9393, 0.2271, 1.064, 0.2271, 1.064, 0.2892, 0.9393, 0.2892, 0.9393, 0.4731, 1.064, 0.4731, 1.064, 0.4856, 0.9393, 0.4856, 0.3249, 0.4731, 0.387, 0.4731, 0.387, 0.4856, 0.3249, 0.4856, 0.387, 0.4731, 0.3249, 0.4731, 0.3249, 0.4856, 0.387, 0.4856, 0.9393, 0.3249, 1.064, 0.3249, 1.064, 0.387, 0.9393, 0.387, 1.064, 0.3249, 0.9393, 0.3249, 0.9393, 0.387, 1.064, 0.387, 0.9393, 0.4731, 1.064, 0.4731, 1.064, 0.4856, 0.9393, 0.4856, 0.4227, 0.4731, 0.4848, 0.4731, 0.4848, 0.4856, 0.4227, 0.4856, 1.064, 0.4731, 0.9393, 0.4731, 0.9393, 0.4856, 1.064, 0.4856, 1.064, 0.6183, 0.9393, 0.6183, 0.9393, 0.6804, 1.064, 0.6804, 0.4848, 0.4731, 0.4227, 0.4731, 0.4227, 0.4856, 0.4848, 0.4856, 1.064, 0.4227, 0.9393, 0.4227, 0.9393, 0.4848, 1.064, 0.4848, 0.9393, 0.4227, 1.064, 0.4227, 1.064, 0.4848, 0.9393, 0.4848, 0.9393, 0.4731, 1.064, 0.4731, 1.064, 0.4856, 0.9393, 0.4856, 0.5205, 0.4731, 0.5826, 0.4731, 0.5826, 0.4856, 0.5205, 0.4856, 1.064, 0.4731, 0.9393, 0.4731, 0.9393, 0.4856, 1.064, 0.4856, 0.5826, 0.4731, 0.5205, 0.4731, 0.5205, 0.4856, 0.5826, 0.4856, 1.064, 0.5205, 0.9393, 0.5205, 0.9393, 0.5826, 1.064, 0.5826, 0.9393, 0.5205, 1.064, 0.5205, 1.064, 0.5826, 0.9393, 0.5826, 0.9393, 0.4731, 1.064, 0.4731, 1.064, 0.4856, 0.9393, 0.4856, 0.6183, 0.4731, 0.6804, 0.4731, 0.6804, 0.4856, 0.6183, 0.4856, 1.064, 0.4731, 0.9393, 0.4731, 0.9393, 0.4856, 1.064, 0.4856, 0.6804, 0.4731, 0.6183, 0.4731, 0.6183, 0.4856, 0.6804, 0.4856, 0.9393, 0.6183, 1.064, 0.6183, 1.064, 0.6804, 0.9393, 0.6804, 0.7161, 0.4731, 0.7782, 0.4731, 0.7782, 0.4856, 0.7161, 0.4856, 0.9393, 0.4731, 1.064, 0.4731, 1.064, 0.4856, 0.9393, 0.4856, 1.064, 0.4731, 0.9393, 0.4731, 0.9393, 0.4856, 1.064, 0.4856, 0.888, 0.8295, 0.8259, 0.8295, 0.8259, 0.9537, 0.888, 0.9537, 0.7782, 0.4731, 0.7161, 0.4731, 0.7161, 0.4856, 0.7782, 0.4856, 1.064, 0.7161, 0.9393, 0.7161, 0.9393, 0.7782, 1.064, 0.7782, 0.9393, 0.7161, 1.064, 0.7161, 1.064, 0.7782, 0.9393, 0.7782, 0.8259, 0.4731, 0.888, 0.4731, 0.888, 0.4856, 0.8259, 0.4856, 0.8295, 0.4731, 0.9537, 0.4731, 0.9537, 0.4856, 0.8295, 0.4856, 0.888, 0.4731, 0.8259, 0.4731, 0.8259, 0.4856, 0.888, 0.4856, 0.9537, 0.4731, 0.8295, 0.4731, 0.8295, 0.4856, 0.9537, 0.4856, 0.8259, 0.8295, 0.888, 0.8295, 0.888, 0.9537, 0.8259, 0.9537, 0.9537, 0.4731, 0.8295, 0.4731, 0.8295, 0.4856, 0.9537, 0.4856, 0.7281, 0.4731, 0.7902, 0.4731, 0.7902, 0.4856, 0.7281, 0.4856, 0.8295, 0.4731, 0.9537, 0.4731, 0.9537, 0.4856, 0.8295, 0.4856, 0.7902, 0.4731, 0.7281, 0.4731, 0.7281, 0.4856, 0.7902, 0.4856, 0.7902, 0.8295, 0.7281, 0.8295, 0.7281, 0.9537, 0.7902, 0.9537, 0.8295, 0.4731, 0.9537, 0.4731, 0.9537, 0.4856, 0.8295, 0.4856, 0.7281, 0.8295, 0.7902, 0.8295, 0.7902, 0.9537, 0.7281, 0.9537, 0.6303, 0.4731, 0.6924, 0.4731, 0.6924, 0.4856, 0.6303, 0.4856, 0.9537, 0.4731, 0.8295, 0.4731, 0.8295, 0.4856, 0.9537, 0.4856, 0.6924, 0.4731, 0.6303, 0.4731, 0.6303, 0.4856, 0.6924, 0.4856, 0.8295, 0.4731, 0.9537, 0.4731, 0.9537, 0.4856, 0.8295, 0.4856, 0.6924, 0.8295, 0.6303, 0.8295, 0.6303, 0.9537, 0.6924, 0.9537, 0.6303, 0.8295, 0.6924, 0.8295, 0.6924, 0.9537, 0.6303, 0.9537, 0.5325, 0.4731, 0.5946, 0.4731, 0.5946, 0.4856, 0.5325, 0.4856, 0.8295, 0.4731, 0.9537, 0.4731, 0.9537, 0.4856, 0.8295, 0.4856, 0.5946, 0.4731, 0.5325, 0.4731, 0.5325, 0.4856, 0.5946, 0.4856, 0.9537, 0.4731, 0.8295, 0.4731, 0.8295, 0.4856, 0.9537, 0.4856, 0.5946, 0.8295, 0.5325, 0.8295, 0.5325, 0.9537, 0.5946, 0.9537, 0.5325, 0.8295, 0.5946, 0.8295, 0.5946, 0.9537, 0.5325, 0.9537, 0.4347, 0.4731, 0.4968, 0.4731, 0.4968, 0.4856, 0.4347, 0.4856, 0.4968, 0.4731, 0.4347, 0.4731, 0.4347, 0.4856, 0.4968, 0.4856, 0.06351, -0.04629, 1.064, -0.04629, 1.064, 0.9537, 0.06351, 0.9537, 0.9537, 0.4731, 0.8295, 0.4731, 0.8295, 0.4856, 0.9537, 0.4856, 0.4968, 0.8295, 0.4347, 0.8295, 0.4347, 0.9537, 0.4968, 0.9537, 0.4347, 0.8295, 0.4968, 0.8295, 0.4968, 0.9537, 0.4347, 0.9537, 0.3369, 0.4731, 0.399, 0.4731, 0.399, 0.4856, 0.3369, 0.4856, 0.8295, 0.4731, 0.9537, 0.4731, 0.9537, 0.4856, 0.8295, 0.4856, 0.399, 0.4731, 0.3369, 0.4731, 0.3369, 0.4856, 0.399, 0.4856, 0.9537, 0.4731, 0.8295, 0.4731, 0.8295, 0.4856, 0.9537, 0.4856, 0.399, 0.8295, 0.3369, 0.8295, 0.3369, 0.9537, 0.399, 0.9537, 0.3369, 0.8295, 0.399, 0.8295, 0.399, 0.9537, 0.3369, 0.9537, 0.2391, 0.4731, 0.3012, 0.4731, 0.3012, 0.4856, 0.2391, 0.4856, 0.8295, 0.4731, 0.9537, 0.4731, 0.9537, 0.4856, 0.8295, 0.4856, 0.3012, 0.4731, 0.2391, 0.4731, 0.2391, 0.4856, 0.3012, 0.4856, 0.9537, 0.4731, 0.8295, 0.4731, 0.8295, 0.4856, 0.9537, 0.4856, 0.3012, 0.8295, 0.2391, 0.8295, 0.2391, 0.9537, 0.3012, 0.9537, 0.2391, 0.8295, 0.3012, 0.8295, 0.3012, 0.9537, 0.2391, 0.9537, 0.2281, 0.4731, 0.899, 0.4731, 0.899, 0.4856, 0.2281, 0.4856, 0.1183, 0.4731, 0.7892, 0.4731, 0.7892, 0.4856, 0.1183, 0.4856, 0.899, 0.4731, 0.2281, 0.4731, 0.2281, 0.4856, 0.899, 0.4856, 0.7892, 0.4731, 0.1183, 0.4731, 0.1183, 0.4856, 0.7892, 0.4856, 0.899, 0.1183, 0.2281, 0.1183, 0.2281, 0.7892, 0.899, 0.7892, 0.2281, 0.1183, 0.899, 0.1183, 0.899, 0.7892, 0.2281, 0.7892, 0.1638, 0.5679, 0.1638, 0.6246, 0.1693, 0.6246, 0.1693, 0.5679, 0.1693, 0.5679, 0.1693, 0.6246, 0.1746, 0.6246, 0.1746, 0.5679, 0.1746, 0.5679, 0.1746, 0.6246, 0.1795, 0.6246, 0.1795, 0.5679, 0.1795, 0.5679, 0.1795, 0.6246, 0.1838, 0.6246, 0.1838, 0.5679, 0.7651, 0.5679, 0.7651, 0.6246, 0.7608, 0.6246, 0.7608, 0.5679, 0.7608, 0.5679, 0.7608, 0.6246, 0.7559, 0.6246, 0.7559, 0.5679, 0.7559, 0.5679, 0.7559, 0.6246, 0.7506, 0.6246, 0.7506, 0.5679, 0.7506, 0.5679, 0.7506, 0.6246, 0.745, 0.6246, 0.745, 0.5679, 0.745, 0.5679, 0.745, 0.6246, 0.7395, 0.6246, 0.7395, 0.5679, 0.7395, 0.5679, 0.7395, 0.6246, 0.7342, 0.6246, 0.7342, 0.5679, 0.7342, 0.5679, 0.7342, 0.6246, 0.7293, 0.6246, 0.7293, 0.5679, 0.7293, 0.5679, 0.7293, 0.6246, 0.725, 0.6246, 0.725, 0.5679, 0.1838, 0.5679, 0.1838, 0.6246, 0.1795, 0.6246, 0.1795, 0.5679, 0.1795, 0.5679, 0.1795, 0.6246, 0.1746, 0.6246, 0.1746, 0.5679, 0.1746, 0.5679, 0.1746, 0.6246, 0.1693, 0.6246, 0.1693, 0.5679, 0.1693, 0.5679, 0.1693, 0.6246, 0.1638, 0.6246, 0.1638, 0.5679, 0.1638, 0.5679, 0.1638, 0.6246, 0.1583, 0.6246, 0.1583, 0.5679, 0.1583, 0.5679, 0.1583, 0.6246, 0.1529, 0.6246, 0.1529, 0.5679, 0.1529, 0.5679, 0.1529, 0.6246, 0.148, 0.6246, 0.148, 0.5679, 0.148, 0.5679, 0.148, 0.6246, 0.1437, 0.6246, 0.1437, 0.5679, 0.725, 0.5679, 0.725, 0.6246, 0.7293, 0.6246, 0.7293, 0.5679, 0.7293, 0.5679, 0.7293, 0.6246, 0.7342, 0.6246, 0.7342, 0.5679, 0.7342, 0.5679, 0.7342, 0.6246, 0.7395, 0.6246, 0.7395, 0.5679, 0.7395, 0.5679, 0.7395, 0.6246, 0.745, 0.6246, 0.745, 0.5679, 0.745, 0.5679, 0.745, 0.6246, 0.7506, 0.6246, 0.7506, 0.5679, 0.7506, 0.5679, 0.7506, 0.6246, 0.7559, 0.6246, 0.7559, 0.5679, 0.7559, 0.5679, 0.7559, 0.6246, 0.7608, 0.6246, 0.7608, 0.5679, 0.7608, 0.5679, 0.7608, 0.6246, 0.7651, 0.6246, 0.7651, 0.5679, 0.1437, 0.5679, 0.1437, 0.6246, 0.148, 0.6246, 0.148, 0.5679, 0.148, 0.5679, 0.148, 0.6246, 0.1529, 0.6246, 0.1529, 0.5679, 0.1693, 0.7728, 0.1638, 0.7734, 0.1583, 0.7728, 0.1529, 0.7712, 0.148, 0.7686, 0.1437, 0.7651, 0.1402, 0.7608, 0.1376, 0.7559, 0.136, 0.7506, 0.1354, 0.745, 0.136, 0.7395, 0.1376, 0.7342, 0.1402, 0.7293, 0.1437, 0.725, 0.148, 0.7215, 0.1529, 0.7189, 0.1583, 0.7172, 0.1638, 0.7167, 0.1693, 0.7172, 0.1746, 0.7189, 0.1795, 0.7215, 0.1838, 0.725, 0.1874, 0.7293, 0.19, 0.7342, 0.1916, 0.7395, 0.1921, 0.745, 0.1916, 0.7506, 0.19, 0.7559, 0.1874, 0.7608, 0.1838, 0.7651, 0.1795, 0.7686, 0.1746, 0.7712, 0.1529, 0.5679, 0.1529, 0.6246, 0.1583, 0.6246, 0.1583, 0.5679, 0.1583, 0.5679, 0.1583, 0.6246, 0.1638, 0.6246, 0.1638, 0.5679, 0.1638, 0.7734, 0.1693, 0.7728, 0.1746, 0.7712, 0.1795, 0.7686, 0.1838, 0.7651, 0.1874, 0.7608, 0.19, 0.7559, 0.1916, 0.7506, 0.1921, 0.745, 0.1916, 0.7395, 0.19, 0.7342, 0.1874, 0.7293, 0.1838, 0.725, 0.1795, 0.7215, 0.1746, 0.7189, 0.1693, 0.7172, 0.1638, 0.7167, 0.1583, 0.7172, 0.1529, 0.7189, 0.148, 0.7215, 0.1437, 0.725, 0.1402, 0.7293, 0.1376, 0.7342, 0.136, 0.7395, 0.1354, 0.745, 0.136, 0.7506, 0.1376, 0.7559, 0.1402, 0.7608, 0.1437, 0.7651, 0.148, 0.7686, 0.1529, 0.7712, 0.1583, 0.7728])
me_shape_9_indexedfaceset_084.materials.append(mat_plastic_chip)
me_shape_9_indexedfaceset_084.materials.append(mat_white_markings)
me_shape_9_indexedfaceset_084.materials.append(mat_metal_pins)
me_shape_9_indexedfaceset_084.update()
me_shape_9_indexedfaceset_084.normals_split_custom_set([tuple(v) for v in zip(*[iter([-1.0, 0.0, 0.0, -1.0, 0.0, 0.0, -1.0, 0.0, 0.0, -1.0, 0.0, 0.0, 0.0, -1.0, 0.0, 0.0, -1.0, 0.0, 0.0, -1.0, 0.0, 0.0, -1.0, 0.0, 1.0, 0.0, 0.0, 1.0, 0.0, 0.0, 1.0, 0.0, 0.0, 1.0, 0.0, 0.0, 0.0, 1.0, 0.0, 0.0, 1.0, 0.0, 0.0, 1.0, 0.0, 0.0, 1.0, 0.0, -1.0, 0.0, 0.0, -1.0, 0.0, 0.0, -1.0, 0.0, 0.0, -1.0, 0.0, 0.0, 0.0, 0.0, -1.0, 0.0, 0.0, -1.0, 0.0, 0.0, -1.0, 0.0, 0.0, -1.0, 0.0, -1.0, 0.0, 0.0, -1.0, 0.0, 0.0, -1.0, 0.0, 0.0, -1.0, 0.0, 1.0, 0.0, 0.0, 1.0, 0.0, 0.0, 1.0, 0.0, 0.0, 1.0, 0.0, 0.0, 0.0, 1.0, 0.0, 0.0, 1.0, 0.0, 0.0, 1.0, 0.0, 0.0, 1.0, 0.0, -1.0, 0.0, 0.0, -1.0, 0.0, 0.0, -1.0, 0.0, 0.0, -1.0, 0.0, 0.0, 0.0, 0.0, -1.0, 0.0, 0.0, -1.0, 0.0, 0.0, -1.0, 0.0, 0.0, -1.0, 0.0, 0.0, 1.0, 0.0, 0.0, 1.0, 0.0, 0.0, 1.0, 0.0, 0.0, 1.0, 0.0, -1.0, 0.0, 0.0, -1.0, 0.0, 0.0, -1.0, 0.0, 0.0, -1.0, 0.0, 1.0, 0.0, 0.0, 1.0, 0.0, 0.0, 1.0, 0.0, 0.0, 1.0, 0.0, 0.0, 0.0, 1.0, 0.0, 0.0, 1.0, 0.0, 0.0, 1.0, 0.0, 0.0, 1.0, 0.0, -1.0, 0.0, 0.0, -1.0, 0.0, 0.0, -1.0, 0.0, 0.0, -1.0, 0.0, 0.0, 0.0, 0.0, -1.0, 0.0, 0.0, -1.0, 0.0, 0.0, -1.0, 0.0, 0.0, -1.0, 0.0, 0.0, 1.0, 0.0, 0.0, 1.0, 0.0, 0.0, 1.0, 0.0, 0.0, 1.0, 0.0, -1.0, 0.0, 0.0, -1.0, 0.0, 0.0, -1.0, 0.0, 0.0, -1.0, 0.0, 1.0, 0.0, 0.0, 1.0, 0.0, 0.0, 1.0, 0.0, 0.0, 1.0, 0.0, 0.0, 0.0, 1.0, 0.0, 0.0, 1.0, 0.0, 0.0, 1.0, 0.0, 0.0, 1.0, 0.0, 0.0, 0.0, -1.0, 0.0, 0.0, -1.0, 0.0, 0.0, -1.0, 0.0, 0.0, -1.0, 0.0, -1.0, 0.0, 0.0, -1.0, 0.0, 0.0, -1.0, 0.0, 0.0, -1.0, 0.0, 0.0, 0.0, 1.0, 0.0, 0.0, 1.0, 0.0, 0.0, 1.0, 0.0, 0.0, 1.0, 1.0, 0.0, 0.0, 1.0, 0.0, 0.0, 1.0, 0.0, 0.0, 1.0, 0.0, 0.0, 0.0, 1.0, 0.0, 0.0, 1.0, 0.0, 0.0, 1.0, 0.0, 0.0, 1.0, 0.0, 0.0, 1.0, 0.0, 0.0, 1.0, 0.0, 0.0, 1.0, 0.0, 0.0, 1.0, 0.0, -1.0, 0.0, 0.0, -1.0, 0.0, 0.0, -1.0, 0.0, 0.0, -1.0, 0.0, 0.0, 0.0, 0.0, -1.0, 0.0, 0.0, -1.0, 0.0, 0.0, -1.0, 0.0, 0.0, -1.0, 0.0, 0.0, 1.0, 0.0, 0.0, 1.0, 0.0, 0.0, 1.0, 0.0, 0.0, 1.0, 0.0, -1.0, 0.0, 0.0, -1.0, 0.0, 0.0, -1.0, 0.0, 0.0, -1.0, 0.0, 1.0, 0.0, 0.0, 1.0, 0.0, 0.0, 1.0, 0.0, 0.0, 1.0, 0.0, 0.0, 0.0, 1.0, 0.0, 0.0, 1.0, 0.0, 0.0, 1.0, 0.0, 0.0, 1.0, 0.0, -1.0, 0.0, 0.0, -1.0, 0.0, 0.0, -1.0, 0.0, 0.0, -1.0, 0.0, 0.0, 0.0, 0.0, -1.0, 0.0, 0.0, -1.0, 0.0, 0.0, -1.0, 0.0, 0.0, -1.0, 0.0, 0.0, 1.0, 0.0, 0.0, 1.0, 0.0, 0.0, 1.0, 0.0, 0.0, 1.0, 0.0, -1.0, 0.0, 0.0, -1.0, 0.0, 0.0, -1.0, 0.0, 0.0, -1.0, 0.0, 1.0, 0.0, 0.0, 1.0, 0.0, 0.0, 1.0, 0.0, 0.0, 1.0, 0.0, 0.0, 0.0, 1.0, 0.0, 0.0, 1.0, 0.0, 0.0, 1.0, 0.0, 0.0, 1.0, 0.0, -1.0, 0.0, 0.0, -1.0, 0.0, 0.0, -1.0, 0.0, 0.0, -1.0, 0.0, 0.0, 0.0, 0.0, -1.0, 0.0, 0.0, -1.0, 0.0, 0.0, -1.0, 0.0, 0.0, -1.0, 0.0, 0.0, 1.0, 0.0, 0.0, 1.0, 0.0, 0.0, 1.0, 0.0, 0.0, 1.0, 0.0, -1.0, 0.0, 0.0, -1.0, 0.0, 0.0, -1.0, 0.0, 0.0, -1.0, 0.0, 1.0, 0.0, 0.0, 1.0, 0.0, 0.0, 1.0, 0.0, 0.0, 1.0, 0.0, 0.0, 0.0, 1.0, 0.0, 0.0, 1.0, 0.0, 0.0, 1.0, 0.0, 0.0, 1.0, 0.0, -1.0, 0.0, 0.0, -1.0, 0.0, 0.0, -1.0, 0.0, 0.0, -1.0, 0.0, 0.0, 0.0, 0.0, -1.0, 0.0, 0.0, -1.0, 0.0, 0.0, -1.0, 0.0, 0.0, -1.0, 0.0, 0.0, 1.0, 0.0, 0.0, 1.0, 0.0, 0.0, 1.0, 0.0, 0.0, 1.0, 0.0, -1.0, 0.0, 0.0, -1.0, 0.0, 0.0, -1.0, 0.0, 0.0, -1.0, 0.0, 1.0, 0.0, 0.0, 1.0, 0.0, 0.0, 1.0, 0.0, 0.0, 1.0, 0.0, 0.0, -1.0, 0.0, 0.0, -1.0, 0.0, 0.0, -1.0, 0.0, 0.0, -1.0, 0.0, 0.0, 0.0, 1.0, 0.0, 0.0, 1.0, 0.0, 0.0, 1.0, 0.0, 0.0, 1.0, 0.0, 0.0, 0.0, -1.0, 0.0, 0.0, -1.0, 0.0, 0.0, -1.0, 0.0, 0.0, -1.0, 0.0, 0.0, 1.0, 0.0, 0.0, 1.0, 0.0, 0.0, 1.0, 0.0, 0.0, 1.0, 0.0, -1.0, 0.0, 0.0, -1.0, 0.0, 0.0, -1.0, 0.0, 0.0, -1.0, 0.0, 1.0, 0.0, 0.0, 1.0, 0.0, 0.0, 1.0, 0.0, 0.0, 1.0, 0.0, 0.0, -1.0, 0.0, 0.0, -1.0, 0.0, 0.0, -1.0, 0.0, 0.0, -1.0, 0.0, 0.0, 0.0, 0.0, -1.0, 0.0, 0.0, -1.0, 0.0, 0.0, -1.0, 0.0, 0.0, -1.0, 0.0, 0.0, -1.0, 0.0, 0.0, -1.0, 0.0, 0.0, -1.0, 0.0, 0.0, -1.0, 0.0, 0.0, 1.0, 0.0, 0.0, 1.0, 0.0, 0.0, 1.0, 0.0, 0.0, 1.0, 0.0, -1.0, 0.0, 0.0, -1.0, 0.0, 0.0, -1.0, 0.0, 0.0, -1.0, 0.0, 1.0, 0.0, 0.0, 1.0, 0.0, 0.0, 1.0, 0.0, 0.0, 1.0, 0.0, 0.0, 0.0, 1.0, 0.0, 0.0, 1.0, 0.0, 0.0, 1.0, 0.0, 0.0, 1.0, 0.0, -1.0, 0.0, 0.0, -1.0, 0.0, 0.0, -1.0, 0.0, 0.0, -1.0, 0.0, 0.0, 0.0, 0.0, -1.0, 0.0, 0.0, -1.0, 0.0, 0.0, -1.0, 0.0, 0.0, -1.0, 0.0, 0.0, 1.0, 0.0, 0.0, 1.0, 0.0, 0.0, 1.0, 0.0, 0.0, 1.0, 0.0, -1.0, 0.0, 0.0, -1.0, 0.0, 0.0, -1.0, 0.0, 0.0, -1.0, 0.0, 1.0, 0.0, 0.0, 1.0, 0.0, 0.0, 1.0, 0.0, 0.0, 1.0, 0.0, 0.0, 0.0, 1.0, 0.0, 0.0, 1.0, 0.0, 0.0, 1.0, 0.0, 0.0, 1.0, 0.0, -1.0, 0.0, 0.0, -1.0, 0.0, 0.0, -1.0, 0.0, 0.0, -1.0, 0.0, 0.0, 0.0, 0.0, 1.0, 0.0, 0.0, 1.0, 0.0, 0.0, 1.0, 0.0, 0.0, 1.0, 1.0, 0.0, 0.0, 1.0, 0.0, 0.0, 1.0, 0.0, 0.0, 1.0, 0.0, 0.0, 0.0, -1.0, 0.0, 0.0, -1.0, 0.0, 0.0, -1.0, 0.0, 0.0, -1.0, 0.0, 1.0, 0.0, 0.0, 1.0, 0.0, 0.0, 1.0, 0.0, 0.0, 1.0, 0.0, 0.0, 0.0, 1.0, 0.0, 0.0, 1.0, 0.0, 0.0, 1.0, 0.0, 0.0, 1.0, 0.0, -1.0, 0.0, 0.0, -1.0, 0.0, 0.0, -1.0, 0.0, 0.0, -1.0, 0.0, 0.0, 0.0, 0.0, -1.0, 0.0, 0.0, -1.0, 0.0, 0.0, -1.0, 0.0, 0.0, -1.0, 0.0, 0.0, 1.0, 0.0, 0.0, 1.0, 0.0, 0.0, 1.0, 0.0, 0.0, 1.0, 0.0, -1.0, 0.0, 0.0, -1.0, 0.0, 0.0, -1.0, 0.0, 0.0, -1.0, 0.0, 0.0, 1.0, 0.0, 0.0, 1.0, 0.0, 0.0, 1.0, 0.0, 0.0, 1.0, 0.0, 1.0, 0.0, 0.0, 1.0, 0.0, 0.0, 1.0, 0.0, 0.0, 1.0, 0.0, 0.0, -1.0, 0.0, 0.0, -1.0, 0.0, 0.0, -1.0, 0.0, 0.0, -1.0, 0.0, 0.0, 0.0, 0.0, -1.0, 0.0, 0.0, -1.0, 0.0, 0.0, -1.0, 0.0, 0.0, -1.0, 0.0, 0.0, 1.0, 0.0, 0.0, 1.0, 0.0, 0.0, 1.0, 0.0, 0.0, 1.0, 0.0, -1.0, 0.0, 0.0, -1.0, 0.0, 0.0, -1.0, 0.0, 0.0, -1.0, 0.0, 1.0, 0.0, 0.0, 1.0, 0.0, 0.0, 1.0, 0.0, 0.0, 1.0, 0.0, 0.0, 0.0, 1.0, 0.0, 0.0, 1.0, 0.0, 0.0, 1.0, 0.0, 0.0, 1.0, 0.0, -1.0, 0.0, 0.0, -1.0, 0.0, 0.0, -1.0, 0.0, 0.0, -1.0, 0.0, 0.0, 0.0, 0.0, -1.0, 0.0, 0.0, -1.0, 0.0, 0.0, -1.0, 0.0, 0.0, -1.0, 0.0, 0.0, 1.0, 0.0, 0.0, 1.0, 0.0, 0.0, 1.0, 0.0, 0.0, 1.0, 0.0, -1.0, 0.0, 0.0, -1.0, 0.0, 0.0, -1.0, 0.0, 0.0, -1.0, 0.0, 0.0, 1.0, 0.0, 0.0, 1.0, 0.0, 0.0, 1.0, 0.0, 0.0, 1.0, 0.0, 0.0, 1.0, 0.0, 0.0, 1.0, 0.0, 0.0, 1.0, 0.0, 0.0, 1.0, 0.0, -1.0, 0.0, 0.0, -1.0, 0.0, 0.0, -1.0, 0.0, 0.0, -1.0, 0.0, 0.0, 0.0, 0.0, -1.0, 0.0, 0.0, -1.0, 0.0, 0.0, -1.0, 0.0, 0.0, -1.0, 0.0, 0.0, 1.0, 0.0, 0.0, 1.0, 0.0, 0.0, 1.0, 0.0, 0.0, 1.0, 0.0, -1.0, 0.0, 0.0, -1.0, 0.0, 0.0, -1.0, 0.0, 0.0, -1.0, 0.0, 1.0, 0.0, 0.0, 1.0, 0.0, 0.0, 1.0, 0.0, 0.0, 1.0, 0.0, 0.0, 0.0, 1.0, 0.0, 0.0, 1.0, 0.0, 0.0, 1.0, 0.0, 0.0, 1.0, 0.0, -1.0, 0.0, 0.0, -1.0, 0.0, 0.0, -1.0, 0.0, 0.0, -1.0, 0.0, 0.0, 0.0, 0.0, -1.0, 0.0, 0.0, -1.0, 0.0, 0.0, -1.0, 0.0, 0.0, -1.0, 0.0, 0.0, 1.0, 0.0, 0.0, 1.0, 0.0, 0.0, 1.0, 0.0, 0.0, 1.0, 0.0, -1.0, 0.0, 0.0, -1.0, 0.0, 0.0, -1.0, 0.0, 0.0, -1.0, 0.0, 1.0, 0.0, 0.0, 1.0, 0.0, 0.0, 1.0, 0.0, 0.0, 1.0, 0.0, 0.0, -1.0, 0.0, 0.0, -1.0, 0.0, 0.0, -1.0, 0.0, 0.0, -1.0, 0.0, 0.0, 0.0, 0.0, 1.0, 0.0, 0.0, 1.0, 0.0, 0.0, 1.0, 0.0, 0.0, 1.0, 0.0, 0.0, -1.0, 0.0, 0.0, -1.0, 0.0, 0.0, -1.0, 0.0, 0.0, -1.0, 0.0, -1.0, 0.0, 0.0, -1.0, 0.0, 0.0, -1.0, 0.0, 0.0, -1.0, 0.0, 1.0, 0.0, 0.0, 1.0, 0.0, 0.0, 1.0, 0.0, 0.0, 1.0, 0.0, 0.0, 0.0, 1.0, 0.0, 0.0, 1.0, 0.0, 0.0, 1.0, 0.0, 0.0, 1.0, 0.0, 0.0, 0.0, -1.0, 0.0, 0.0, -1.0, 0.0, 0.0, -1.0, 0.0, 0.0, -1.0, -1.0, 0.0, 0.0, -1.0, 0.0, 0.0, -1.0, 0.0, 0.0, -1.0, 0.0, 0.0, 0.0, 0.0, -1.0, 0.0, 0.0, -1.0, 0.0, 0.0, -1.0, 0.0, 0.0, -1.0, 0.0, 0.0, 1.0, 0.0, 0.0, 1.0, 0.0, 0.0, 1.0, 0.0, 0.0, 1.0, 0.0, -1.0, 0.0, 0.0, -1.0, 0.0, 0.0, -1.0, 0.0, 0.0, -1.0, 0.0, 1.0, 0.0, 0.0, 1.0, 0.0, 0.0, 1.0, 0.0, 0.0, 1.0, 0.0, 0.0, 0.0, 1.0, 0.0, 0.0, 1.0, 0.0, 0.0, 1.0, 0.0, 0.0, 1.0, 0.0, -1.0, 0.0, 0.0, -1.0, 0.0, 0.0, -1.0, 0.0, 0.0, -1.0, 0.0, 0.0, 0.0, 0.0, -1.0, 0.0, 0.0, -1.0, 0.0, 0.0, -1.0, 0.0, 0.0, -1.0, 0.0, 0.0, 1.0, 0.0, 0.0, 1.0, 0.0, 0.0, 1.0, 0.0, 0.0, 1.0, 0.0, -1.0, 0.0, 0.0, -1.0, 0.0, 0.0, -1.0, 0.0, 0.0, -1.0, 0.0, 1.0, 0.0, 0.0, 1.0, 0.0, 0.0, 1.0, 0.0, 0.0, 1.0, 0.0, 0.0, 0.0, 1.0, 0.0, 0.0, 1.0, 0.0, 0.0, 1.0, 0.0, 0.0, 1.0, 0.0, -1.0, 0.0, 0.0, -1.0, 0.0, 0.0, -1.0, 0.0, 0.0, -1.0, 0.0, 0.0, 0.0, 0.0, 1.0, 0.0, 0.0, 1.0, 0.0, 0.0, 1.0, 0.0, 0.0, 1.0, 1.0, 0.0, 0.0, 1.0, 0.0, 0.0, 1.0, 0.0, 0.0, 1.0, 0.0, 0.0, 0.0, -1.0, 0.0, 0.0, -1.0, 0.0, 0.0, -1.0, 0.0, 0.0, -1.0, 0.0, 0.0, 1.0, 0.0, 0.0, 1.0, 0.0, 0.0, 1.0, 0.0, 0.0, 1.0, 0.0, 0.0, 0.0, -1.0, 0.0, 0.0, -1.0, 0.0, 0.0, -1.0, 0.0, 0.0, -1.0, -1.0, 0.0, 0.0, -1.0, 0.0, 0.0, -1.0, 0.0, 0.0, -1.0, 0.0, 0.0, 0.0, 0.0, -1.0, 0.0, 0.0, -1.0, 0.0, 0.0, -1.0, 0.0, 0.0, -1.0, 0.0, 0.0, 1.0, 0.0, 0.0, 1.0, 0.0, 0.0, 1.0, 0.0, 0.0, 1.0, 0.0, -1.0, 0.0, 0.0, -1.0, 0.0, 0.0, -1.0, 0.0, 0.0, -1.0, 0.0, 1.0, 0.0, 0.0, 1.0, 0.0, 0.0, 1.0, 0.0, 0.0, 1.0, 0.0, 0.0, 0.0, 1.0, 0.0, 0.0, 1.0, 0.0, 0.0, 1.0, 0.0, 0.0, 1.0, 0.0, -1.0, 0.0, 0.0, -1.0, 0.0, 0.0, -1.0, 0.0, 0.0, -1.0, 0.0, 0.0, 0.0, 0.0, 1.0, 0.0, 0.0, 1.0, 0.0, 0.0, 1.0, 0.0, 0.0, 1.0, -1.0, 0.0, 0.0, -1.0, 0.0, 0.0, -1.0, 0.0, 0.0, -1.0, 0.0, 0.0, 0.0, -1.0, 0.0, 0.0, -1.0, 0.0, 0.0, -1.0, 0.0, 0.0, -1.0, 0.0, 1.0, 0.0, 0.0, 1.0, 0.0, 0.0, 1.0, 0.0, 0.0, 1.0, 0.0, 0.0, 0.0, 1.0, 0.0, 0.0, 1.0, 0.0, 0.0, 1.0, 0.0, 0.0, 1.0, 0.0, 0.0, 0.0, -1.0, 0.0, 0.0, -1.0, 0.0, 0.0, -1.0, 0.0, 0.0, -1.0, 1.0, 0.0, 0.0, 1.0, 0.0, 0.0, 1.0, 0.0, 0.0, 1.0, 0.0, 0.0, 0.0, 0.0, 1.0, 0.0, 0.0, 1.0, 0.0, 0.0, 1.0, 0.0, 0.0, 1.0, 0.0, -1.0, 0.0, 0.0, -1.0, 0.0, 0.0, -1.0, 0.0, 0.0, -1.0, 0.0, -1.0, 0.0, 0.0, -1.0, 0.0, 0.0, -1.0, 0.0, 0.0, -1.0, 0.0, 0.0, 0.0, 1.0, 0.0, 0.0, 1.0, 0.0, 0.0, 1.0, 0.0, 0.0, 1.0, 0.0, 1.0, 0.0, 0.0, 1.0, 0.0, 0.0, 1.0, 0.0, 0.0, 1.0, 0.0, 0.0, 0.0, 0.0, -1.0, 0.0, 0.0, -1.0, 0.0, 0.0, -1.0, 0.0, 0.0, -1.0, 0.0, 0.0, 1.0, 0.0, 0.0, 1.0, 0.0, 0.0, 1.0, 0.0, 0.0, 1.0, 0.0, -1.0, 0.0, 0.0, -1.0, 0.0, 0.0, -1.0, 0.0, 0.0, -1.0, 0.0, 1.0, 0.0, 0.0, 1.0, 0.0, 0.0, 1.0, 0.0, 0.0, 1.0, 0.0, 0.0, 0.0, 1.0, 0.0, 0.0, 1.0, 0.0, 0.0, 1.0, 0.0, 0.0, 1.0, 0.0, -1.0, 0.0, 0.0, -1.0, 0.0, 0.0, -1.0, 0.0, 0.0, -1.0, 0.0, 0.0, 0.0, 0.0, -1.0, 0.0, 0.0, -1.0, 0.0, 0.0, -1.0, 0.0, 0.0, -1.0, 0.0, 0.0, 1.0, 0.0, 0.0, 1.0, 0.0, 0.0, 1.0, 0.0, 0.0, 1.0, 0.0, -1.0, 0.0, 0.0, -1.0, 0.0, 0.0, -1.0, 0.0, 0.0, -1.0, 0.0, 0.0, 1.0, 0.0, 0.0, 1.0, 0.0, 0.0, 1.0, 0.0, 0.0, 1.0, 0.0, 0.0, 0.0, 1.0, 0.0, 0.0, 1.0, 0.0, 0.0, 1.0, 0.0, 0.0, 1.0, -1.0, 0.0, 0.0, -1.0, 0.0, 0.0, -1.0, 0.0, 0.0, -1.0, 0.0, 0.0, 0.0, 0.0, -1.0, 0.0, 0.0, -1.0, 0.0, 0.0, -1.0, 0.0, 0.0, -1.0, 0.0, 0.0, 1.0, 0.0, 0.0, 1.0, 0.0, 0.0, 1.0, 0.0, 0.0, 1.0, 0.0, -1.0, 0.0, 0.0, -1.0, 0.0, 0.0, -1.0, 0.0, 0.0, -1.0, 0.0, 1.0, 0.0, 0.0, 1.0, 0.0, 0.0, 1.0, 0.0, 0.0, 1.0, 0.0, 0.0, 0.0, 1.0, 0.0, 0.0, 1.0, 0.0, 0.0, 1.0, 0.0, 0.0, 1.0, 0.0, -1.0, 0.0, 0.0, -1.0, 0.0, 0.0, -1.0, 0.0, 0.0, -1.0, 0.0, 0.0, 0.0, 0.0, -1.0, 0.0, 0.0, -1.0, 0.0, 0.0, -1.0, 0.0, 0.0, -1.0, 0.0, 0.0, 1.0, 0.0, 0.0, 1.0, 0.0, 0.0, 1.0, 0.0, 0.0, 1.0, 0.0, -1.0, 0.0, 0.0, -1.0, 0.0, 0.0, -1.0, 0.0, 0.0, -1.0, 0.0, 1.0, 0.0, 0.0, 1.0, 0.0, 0.0, 1.0, 0.0, 0.0, 1.0, 0.0, 0.0, 0.0, 1.0, 0.0, 0.0, 1.0, 0.0, 0.0, 1.0, 0.0, 0.0, 1.0, 0.0, -1.0, 0.0, 0.0, -1.0, 0.0, 0.0, -1.0, 0.0, 0.0, -1.0, 0.0, 0.0, 0.0, 0.0, -1.0, 0.0, 0.0, -1.0, 0.0, 0.0, -1.0, 0.0, 0.0, -1.0, 0.0, 0.0, 1.0, 0.0, 0.0, 1.0, 0.0, 0.0, 1.0, 0.0, 0.0, 1.0, 0.0, -1.0, 0.0, 0.0, -1.0, 0.0, 0.0, -1.0, 0.0, 0.0, -1.0, 0.0, 1.0, 0.0, 0.0, 1.0, 0.0, 0.0, 1.0, 0.0, 0.0, 1.0, 0.0, 0.0, 0.0, 1.0, 0.0, 0.0, 1.0, 0.0, 0.0, 1.0, 0.0, 0.0, 1.0, 0.0, -1.0, 0.0, 0.0, -1.0, 0.0, 0.0, -1.0, 0.0, 0.0, -1.0, 0.0, 0.0, 0.0, 0.0, -1.0, 0.0, 0.0, -1.0, 0.0, 0.0, -1.0, 0.0, 0.0, -1.0, 0.0, 0.0, 1.0, 0.0, 0.0, 1.0, 0.0, 0.0, 1.0, 0.0, 0.0, 1.0, 0.09801, 0.9952, 0.0, 0.09801, 0.9952, 0.0, 0.09801, 0.9952, 0.0, 0.09801, 0.9952, 0.0, 0.2903, 0.9569, 0.0, 0.2903, 0.9569, 0.0, 0.2903, 0.9569, 0.0, 0.2903, 0.9569, 0.0, 0.4714, 0.8819, 0.0, 0.4714, 0.8819, 0.0, 0.4714, 0.8819, 0.0, 0.4714, 0.8819, 0.0, 0.6344, 0.773, 0.0, 0.6344, 0.773, 0.0, 0.6344, 0.773, 0.0, 0.6344, 0.773, 0.0, 0.773, 0.6344, 0.0, 0.773, 0.6344, 0.0, 0.773, 0.6344, 0.0, 0.773, 0.6344, 0.0, 0.8819, 0.4714, 0.0, 0.8819, 0.4714, 0.0, 0.8819, 0.4714, 0.0, 0.8819, 0.4714, 0.0, 0.9569, 0.2903, 0.0, 0.9569, 0.2903, 0.0, 0.9569, 0.2903, 0.0, 0.9569, 0.2903, 0.0, 0.9952, 0.09802, 0.0, 0.9952, 0.09802, 0.0, 0.9952, 0.09802, 0.0, 0.9952, 0.09802, 0.0, 0.9952, -0.09802, 0.0, 0.9952, -0.09802, 0.0, 0.9952, -0.09802, 0.0, 0.9952, -0.09802, 0.0, 0.9569, -0.2903, 0.0, 0.9569, -0.2903, 0.0, 0.9569, -0.2903, 0.0, 0.9569, -0.2903, 0.0, 0.8819, -0.4714, 0.0, 0.8819, -0.4714, 0.0, 0.8819, -0.4714, 0.0, 0.8819, -0.4714, 0.0, 0.773, -0.6344, 0.0, 0.773, -0.6344, 0.0, 0.773, -0.6344, 0.0, 0.773, -0.6344, 0.0, 0.6344, -0.773, 0.0, 0.6344, -0.773, 0.0, 0.6344, -0.773, 0.0, 0.6344, -0.773, 0.0, 0.4714, -0.8819, 0.0, 0.4714, -0.8819, 0.0, 0.4714, -0.8819, 0.0, 0.4714, -0.8819, 0.0, 0.2903, -0.9569, 0.0, 0.2903, -0.9569, 0.0, 0.2903, -0.9569, 0.0, 0.2903, -0.9569, 0.0, 0.09802, -0.9952, 0.0, 0.09802, -0.9952, 0.0, 0.09802, -0.9952, 0.0, 0.09802, -0.9952, 0.0, -0.09802, -0.9952, 0.0, -0.09802, -0.9952, 0.0, -0.09802, -0.9952, 0.0, -0.09802, -0.9952, 0.0, -0.2903, -0.9569, 0.0, -0.2903, -0.9569, 0.0, -0.2903, -0.9569, 0.0, -0.2903, -0.9569, 0.0, -0.4714, -0.8819, 0.0, -0.4714, -0.8819, 0.0, -0.4714, -0.8819, 0.0, -0.4714, -0.8819, 0.0, -0.6344, -0.773, 0.0, -0.6344, -0.773, 0.0, -0.6344, -0.773, 0.0, -0.6344, -0.773, 0.0, -0.773, -0.6344, 0.0, -0.773, -0.6344, 0.0, -0.773, -0.6344, 0.0, -0.773, -0.6344, 0.0, -0.8819, -0.4714, 0.0, -0.8819, -0.4714, 0.0, -0.8819, -0.4714, 0.0, -0.8819, -0.4714, 0.0, -0.9569, -0.2903, 0.0, -0.9569, -0.2903, 0.0, -0.9569, -0.2903, 0.0, -0.9569, -0.2903, 0.0, -0.9952, -0.09802, 0.0, -0.9952, -0.09802, 0.0, -0.9952, -0.09802, 0.0, -0.9952, -0.09802, 0.0, -0.9952, 0.09802, 0.0, -0.9952, 0.09802, 0.0, -0.9952, 0.09802, 0.0, -0.9952, 0.09802, 0.0, -0.9569, 0.2903, 0.0, -0.9569, 0.2903, 0.0, -0.9569, 0.2903, 0.0, -0.9569, 0.2903, 0.0, -0.8819, 0.4714, 0.0, -0.8819, 0.4714, 0.0, -0.8819, 0.4714, 0.0, -0.8819, 0.4714, 0.0, -0.773, 0.6344, 0.0, -0.773, 0.6344, 0.0, -0.773, 0.6344, 0.0, -0.773, 0.6344, 0.0, -0.6344, 0.773, 0.0, -0.6344, 0.773, 0.0, -0.6344, 0.773, 0.0, -0.6344, 0.773, 0.0, -0.4714, 0.8819, 0.0, -0.4714, 0.8819, 0.0, -0.4714, 0.8819, 0.0, -0.4714, 0.8819, 0.0, -1.79e-08, 0.0, 1.0, -1.79e-08, 0.0, 1.0, -1.79e-08, 0.0, 1.0, -1.79e-08, 0.0, 1.0, -1.79e-08, 0.0, 1.0, -1.79e-08, 0.0, 1.0, -1.79e-08, 0.0, 1.0, -1.79e-08, 0.0, 1.0, -1.79e-08, 0.0, 1.0, -1.79e-08, 0.0, 1.0, -1.79e-08, 0.0, 1.0, -1.79e-08, 0.0, 1.0, -1.79e-08, 0.0, 1.0, -1.79e-08, 0.0, 1.0, -1.79e-08, 0.0, 1.0, -1.79e-08, 0.0, 1.0, -1.79e-08, 0.0, 1.0, -1.79e-08, 0.0, 1.0, -1.79e-08, 0.0, 1.0, -1.79e-08, 0.0, 1.0, -1.79e-08, 0.0, 1.0, -1.79e-08, 0.0, 1.0, -1.79e-08, 0.0, 1.0, -1.79e-08, 0.0, 1.0, -1.79e-08, 0.0, 1.0, -1.79e-08, 0.0, 1.0, -1.79e-08, 0.0, 1.0, -1.79e-08, 0.0, 1.0, -1.79e-08, 0.0, 1.0, -1.79e-08, 0.0, 1.0, -1.79e-08, 0.0, 1.0, -1.79e-08, 0.0, 1.0, -0.2903, 0.9569, 0.0, -0.2903, 0.9569, 0.0, -0.2903, 0.9569, 0.0, -0.2903, 0.9569, 0.0, -0.09801, 0.9952, 0.0, -0.09801, 0.9952, 0.0, -0.09801, 0.9952, 0.0, -0.09801, 0.9952, 0.0, -1.119e-07, 0.0, -1.0, -1.119e-07, 0.0, -1.0, -1.119e-07, 0.0, -1.0, -1.119e-07, 0.0, -1.0, -1.119e-07, 0.0, -1.0, -1.119e-07, 0.0, -1.0, -1.119e-07, 0.0, -1.0, -1.119e-07, 0.0, -1.0, -1.119e-07, 0.0, -1.0, -1.119e-07, 0.0, -1.0, -1.119e-07, 0.0, -1.0, -1.119e-07, 0.0, -1.0, -1.119e-07, 0.0, -1.0, -1.119e-07, 0.0, -1.0, -1.119e-07, 0.0, -1.0, -1.119e-07, 0.0, -1.0, -1.119e-07, 0.0, -1.0, -1.119e-07, 0.0, -1.0, -1.119e-07, 0.0, -1.0, -1.119e-07, 0.0, -1.0, -1.119e-07, 0.0, -1.0, -1.119e-07, 0.0, -1.0, -1.119e-07, 0.0, -1.0, -1.119e-07, 0.0, -1.0, -1.119e-07, 0.0, -1.0, -1.119e-07, 0.0, -1.0, -1.119e-07, 0.0, -1.0, -1.119e-07, 0.0, -1.0, -1.119e-07, 0.0, -1.0, -1.119e-07, 0.0, -1.0, -1.119e-07, 0.0, -1.0, -1.119e-07, 0.0, -1.0])] * 3)])

# ---- objects
ob_shape_9_indexedfaceset = bpy.data.objects.new('SHAPE_9_IndexedFaceSet', me_shape_9_indexedfaceset_084)

# ---- transforms, parenting, visibility, modifiers, constraints
ob_shape_9_indexedfaceset.location = (0.0, 0.0, 0.0)
ob_shape_9_indexedfaceset.scale = (2.54, 2.54, 2.54)
_m = ob_shape_9_indexedfaceset.modifiers.new('Bevel', 'BEVEL')
_m.width = 0.002
_m.width_pct = 0.002
_m.segments = 3

# ---- collection membership
col_collection.objects.link(ob_shape_9_indexedfaceset)

# ---- scene / render settings (as saved in the file)
scene.frame_start = 1; scene.frame_end = 250; scene.frame_set(1)
scene.render.engine = 'BLENDER_EEVEE_NEXT'
scene.cycles.sampling_pattern = 'TABULATED_SOBOL'
scene.cycles.use_light_tree = False
scene.view_settings.view_transform = 'Filmic'
bpy.context.view_layer.update()

# ---- added for rendering (the .blend has no active camera and no usable light): camera, sun
cam_auto = bpy.data.cameras.new('AutoCamera')
cam_auto.lens = 50.0
cam_auto.sensor_width = 36.0
cam_auto.clip_end = 1000.0
ob_auto_camera = bpy.data.objects.new('AutoCamera', cam_auto)
scene.collection.objects.link(ob_auto_camera)
ob_auto_camera.location = (5.39714, -6.47657, 4.62759)
ob_auto_camera.rotation_euler = (1.09748, -7.21219e-08, 0.694738)
scene.camera = ob_auto_camera
light_auto_sun = bpy.data.lights.new('AutoSun', 'SUN')
light_auto_sun.energy = 3.0
light_auto_sun.angle = 0.0523599
ob_auto_sun = bpy.data.objects.new('AutoSun', light_auto_sun)
scene.collection.objects.link(ob_auto_sun)
ob_auto_sun.rotation_euler = (0.872665, 0.174533, 0.523599)
bpy.context.view_layer.update()
